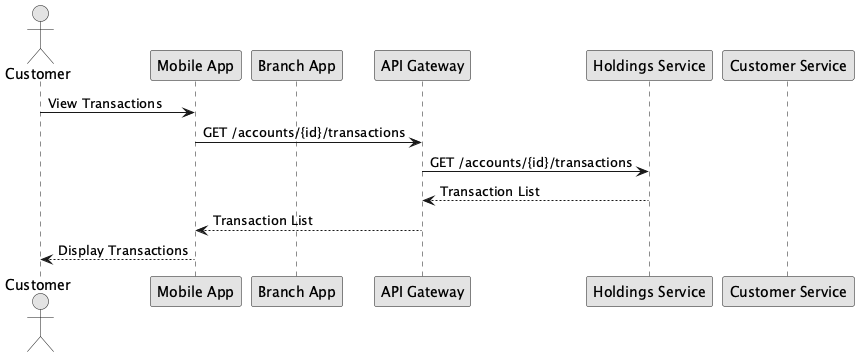

The diagram above was rendered by PlantUML. Its source (embedded in the PNG):
@startuml
skinparam monochrome true

actor Customer
participant "Mobile App" as MobileApp
participant "Branch App" as BranchApp
participant "API Gateway" as Gateway
participant "Holdings Service" as Holdings
participant "Customer Service" as CustomerSvc

Customer -> MobileApp : View Transactions
MobileApp -> Gateway : GET /accounts/{id}/transactions
Gateway -> Holdings : GET /accounts/{id}/transactions
Holdings --> Gateway : Transaction List
Gateway --> MobileApp : Transaction List
MobileApp --> Customer : Display Transactions

@enduml